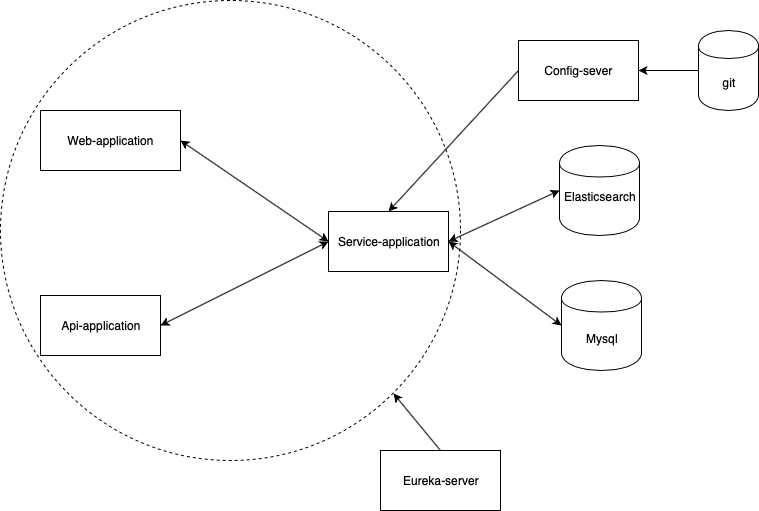

The diagram above was exported from draw.io. Its source (the exported page's mxGraphModel, read from the mxfile embedded in the PNG):
<mxGraphModel dx="2070" dy="1218" grid="1" gridSize="10" guides="1" tooltips="1" connect="1" arrows="1" fold="1" page="1" pageScale="1" pageWidth="850" pageHeight="1100" math="0" shadow="0">
  <root>
    <mxCell id="0" />
    <mxCell id="1" parent="0" />
    <mxCell id="haW6q7TmH1Hg9AIgaoU1-13" value="" style="ellipse;whiteSpace=wrap;html=1;aspect=fixed;dashed=1;" parent="1" vertex="1">
      <mxGeometry y="100" width="460" height="460" as="geometry" />
    </mxCell>
    <mxCell id="haW6q7TmH1Hg9AIgaoU1-1" value="Web-application" style="rounded=0;whiteSpace=wrap;html=1;" parent="1" vertex="1">
      <mxGeometry x="40" y="210" width="140" height="60" as="geometry" />
    </mxCell>
    <mxCell id="haW6q7TmH1Hg9AIgaoU1-2" value="Api-application" style="rounded=0;whiteSpace=wrap;html=1;" parent="1" vertex="1">
      <mxGeometry x="40" y="395" width="120" height="60" as="geometry" />
    </mxCell>
    <mxCell id="haW6q7TmH1Hg9AIgaoU1-3" value="Service-application" style="rounded=0;whiteSpace=wrap;html=1;" parent="1" vertex="1">
      <mxGeometry x="328" y="311" width="120" height="60" as="geometry" />
    </mxCell>
    <mxCell id="haW6q7TmH1Hg9AIgaoU1-8" value="Eureka-server" style="rounded=0;whiteSpace=wrap;html=1;" parent="1" vertex="1">
      <mxGeometry x="380" y="550" width="120" height="60" as="geometry" />
    </mxCell>
    <mxCell id="haW6q7TmH1Hg9AIgaoU1-9" value="Config-sever" style="rounded=0;whiteSpace=wrap;html=1;" parent="1" vertex="1">
      <mxGeometry x="518" y="140" width="120" height="60" as="geometry" />
    </mxCell>
    <mxCell id="haW6q7TmH1Hg9AIgaoU1-10" value="git" style="shape=cylinder;whiteSpace=wrap;html=1;boundedLbl=1;backgroundOutline=1;" parent="1" vertex="1">
      <mxGeometry x="698" y="130" width="60" height="80" as="geometry" />
    </mxCell>
    <mxCell id="haW6q7TmH1Hg9AIgaoU1-11" value="Elasticsearch&lt;br&gt;&lt;br&gt;" style="shape=cylinder;whiteSpace=wrap;html=1;boundedLbl=1;backgroundOutline=1;" parent="1" vertex="1">
      <mxGeometry x="559" y="245" width="80" height="90" as="geometry" />
    </mxCell>
    <mxCell id="haW6q7TmH1Hg9AIgaoU1-12" value="Mysql" style="shape=cylinder;whiteSpace=wrap;html=1;boundedLbl=1;backgroundOutline=1;" parent="1" vertex="1">
      <mxGeometry x="561" y="380" width="80" height="90" as="geometry" />
    </mxCell>
    <mxCell id="haW6q7TmH1Hg9AIgaoU1-14" value="" style="endArrow=classic;html=1;entryX=1;entryY=1;entryDx=0;entryDy=0;exitX=0.5;exitY=0;exitDx=0;exitDy=0;" parent="1" source="haW6q7TmH1Hg9AIgaoU1-8" target="haW6q7TmH1Hg9AIgaoU1-13" edge="1">
      <mxGeometry width="50" height="50" relative="1" as="geometry">
        <mxPoint x="10" y="680" as="sourcePoint" />
        <mxPoint x="60" y="630" as="targetPoint" />
      </mxGeometry>
    </mxCell>
    <mxCell id="haW6q7TmH1Hg9AIgaoU1-19" value="" style="endArrow=classic;startArrow=classic;html=1;entryX=0;entryY=0.5;entryDx=0;entryDy=0;exitX=1;exitY=0.5;exitDx=0;exitDy=0;" parent="1" source="haW6q7TmH1Hg9AIgaoU1-3" target="haW6q7TmH1Hg9AIgaoU1-11" edge="1">
      <mxGeometry width="50" height="50" relative="1" as="geometry">
        <mxPoint x="10" y="680" as="sourcePoint" />
        <mxPoint x="470" y="420" as="targetPoint" />
      </mxGeometry>
    </mxCell>
    <mxCell id="haW6q7TmH1Hg9AIgaoU1-21" value="" style="endArrow=classic;startArrow=classic;html=1;entryX=0;entryY=0.5;entryDx=0;entryDy=0;exitX=1;exitY=0.5;exitDx=0;exitDy=0;" parent="1" source="haW6q7TmH1Hg9AIgaoU1-3" target="haW6q7TmH1Hg9AIgaoU1-12" edge="1">
      <mxGeometry width="50" height="50" relative="1" as="geometry">
        <mxPoint x="10" y="680" as="sourcePoint" />
        <mxPoint x="60" y="630" as="targetPoint" />
        <Array as="points" />
      </mxGeometry>
    </mxCell>
    <mxCell id="haW6q7TmH1Hg9AIgaoU1-22" value="" style="endArrow=classic;startArrow=classic;html=1;entryX=0;entryY=0.5;entryDx=0;entryDy=0;exitX=1;exitY=0.5;exitDx=0;exitDy=0;" parent="1" source="haW6q7TmH1Hg9AIgaoU1-1" target="haW6q7TmH1Hg9AIgaoU1-3" edge="1">
      <mxGeometry width="50" height="50" relative="1" as="geometry">
        <mxPoint x="10" y="680" as="sourcePoint" />
        <mxPoint x="60" y="630" as="targetPoint" />
      </mxGeometry>
    </mxCell>
    <mxCell id="haW6q7TmH1Hg9AIgaoU1-23" value="" style="endArrow=classic;startArrow=classic;html=1;entryX=0;entryY=0.5;entryDx=0;entryDy=0;exitX=1;exitY=0.5;exitDx=0;exitDy=0;" parent="1" source="haW6q7TmH1Hg9AIgaoU1-2" target="haW6q7TmH1Hg9AIgaoU1-3" edge="1">
      <mxGeometry width="50" height="50" relative="1" as="geometry">
        <mxPoint x="10" y="680" as="sourcePoint" />
        <mxPoint x="60" y="630" as="targetPoint" />
      </mxGeometry>
    </mxCell>
    <mxCell id="haW6q7TmH1Hg9AIgaoU1-24" value="" style="endArrow=classic;html=1;entryX=1;entryY=0.5;entryDx=0;entryDy=0;exitX=0;exitY=0.5;exitDx=0;exitDy=0;" parent="1" source="haW6q7TmH1Hg9AIgaoU1-10" target="haW6q7TmH1Hg9AIgaoU1-9" edge="1">
      <mxGeometry width="50" height="50" relative="1" as="geometry">
        <mxPoint x="10" y="680" as="sourcePoint" />
        <mxPoint x="60" y="630" as="targetPoint" />
      </mxGeometry>
    </mxCell>
    <mxCell id="haW6q7TmH1Hg9AIgaoU1-25" value="" style="endArrow=classic;html=1;entryX=0.5;entryY=0;entryDx=0;entryDy=0;exitX=0;exitY=0.5;exitDx=0;exitDy=0;" parent="1" source="haW6q7TmH1Hg9AIgaoU1-9" target="haW6q7TmH1Hg9AIgaoU1-3" edge="1">
      <mxGeometry width="50" height="50" relative="1" as="geometry">
        <mxPoint x="10" y="680" as="sourcePoint" />
        <mxPoint x="60" y="630" as="targetPoint" />
      </mxGeometry>
    </mxCell>
  </root>
</mxGraphModel>